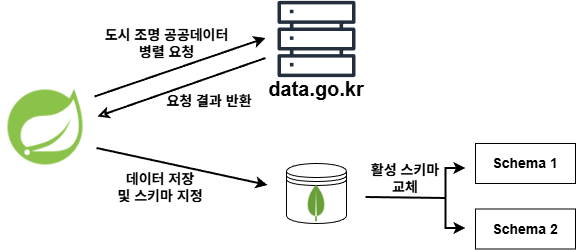

The diagram above was exported from draw.io. Its source (the exported page's mxGraphModel, read from the mxfile embedded in the PNG):
<mxGraphModel dx="-272" dy="-551" grid="1" gridSize="10" guides="1" tooltips="1" connect="1" arrows="1" fold="1" page="1" pageScale="1" pageWidth="1169" pageHeight="827" math="0" shadow="0">
  <root>
    <mxCell id="0" />
    <mxCell id="1" parent="0" />
    <mxCell id="mQY3N-TCiX6LFkgnBmyd-54" value="" style="sketch=0;outlineConnect=0;fontColor=#232F3E;gradientColor=none;fillColor=#232F3D;strokeColor=none;dashed=0;verticalLabelPosition=bottom;verticalAlign=top;align=center;html=1;fontSize=12;fontStyle=0;aspect=fixed;pointerEvents=1;shape=mxgraph.aws4.servers;" vertex="1" parent="1">
      <mxGeometry x="2767" y="1890.5" width="78" height="78" as="geometry" />
    </mxCell>
    <mxCell id="mQY3N-TCiX6LFkgnBmyd-55" value="" style="shape=datastore;whiteSpace=wrap;html=1;" vertex="1" parent="1">
      <mxGeometry x="2776" y="2054" width="60" height="60" as="geometry" />
    </mxCell>
    <mxCell id="mQY3N-TCiX6LFkgnBmyd-56" value="" style="shape=image;imageAspect=0;aspect=fixed;verticalLabelPosition=bottom;verticalAlign=top;image=data:image/png,(base64 omitted: 2288 chars);" vertex="1" parent="1">
      <mxGeometry x="2786" y="2074" width="40" height="40" as="geometry" />
    </mxCell>
    <mxCell id="mQY3N-TCiX6LFkgnBmyd-58" value="" style="shape=image;imageAspect=0;aspect=fixed;verticalLabelPosition=bottom;verticalAlign=top;image=data:image/png,(base64 omitted: 3656 chars);" vertex="1" parent="1">
      <mxGeometry x="2490" y="1973" width="90" height="90" as="geometry" />
    </mxCell>
    <mxCell id="mQY3N-TCiX6LFkgnBmyd-59" value="&lt;b&gt;&lt;font style=&quot;font-size: 14px;&quot;&gt;Schema 1&lt;/font&gt;&lt;/b&gt;" style="whiteSpace=wrap;html=1;align=center;" vertex="1" parent="1">
      <mxGeometry x="2965" y="2034" width="100" height="40" as="geometry" />
    </mxCell>
    <mxCell id="mQY3N-TCiX6LFkgnBmyd-60" value="&lt;b&gt;&lt;font style=&quot;font-size: 14px;&quot;&gt;Schema 2&lt;/font&gt;&lt;/b&gt;" style="whiteSpace=wrap;html=1;align=center;" vertex="1" parent="1">
      <mxGeometry x="2965" y="2099.5" width="100" height="40" as="geometry" />
    </mxCell>
    <mxCell id="mQY3N-TCiX6LFkgnBmyd-61" value="" style="endArrow=classic;startArrow=none;html=1;rounded=0;exitX=1;exitY=0.5;exitDx=0;exitDy=0;strokeWidth=2;startFill=0;" edge="1" parent="1">
      <mxGeometry width="50" height="50" relative="1" as="geometry">
        <mxPoint x="2584" y="1987" as="sourcePoint" />
        <mxPoint x="2755" y="1928.5" as="targetPoint" />
      </mxGeometry>
    </mxCell>
    <mxCell id="mQY3N-TCiX6LFkgnBmyd-62" value="" style="endArrow=none;startArrow=classic;html=1;rounded=0;exitX=1;exitY=0.5;exitDx=0;exitDy=0;strokeWidth=2;startFill=0;" edge="1" parent="1">
      <mxGeometry width="50" height="50" relative="1" as="geometry">
        <mxPoint x="2587" y="2007" as="sourcePoint" />
        <mxPoint x="2755" y="1948.5" as="targetPoint" />
      </mxGeometry>
    </mxCell>
    <mxCell id="mQY3N-TCiX6LFkgnBmyd-63" value="&lt;span style=&quot;font-size: 14px;&quot;&gt;&lt;b&gt;도시 조명 공공데이터&lt;/b&gt;&lt;/span&gt;&lt;div&gt;&lt;span style=&quot;font-size: 14px;&quot;&gt;&lt;b&gt;병렬 요청&lt;/b&gt;&lt;/span&gt;&lt;/div&gt;" style="text;html=1;align=center;verticalAlign=middle;whiteSpace=wrap;rounded=0;" vertex="1" parent="1">
      <mxGeometry x="2584" y="1918.5" width="145" height="30" as="geometry" />
    </mxCell>
    <mxCell id="mQY3N-TCiX6LFkgnBmyd-64" value="&lt;b style=&quot;&quot;&gt;&lt;font style=&quot;font-size: 14px;&quot;&gt;요청 결과 반환&lt;/font&gt;&lt;/b&gt;" style="text;html=1;align=center;verticalAlign=middle;whiteSpace=wrap;rounded=0;" vertex="1" parent="1">
      <mxGeometry x="2655" y="1977" width="88" height="30" as="geometry" />
    </mxCell>
    <mxCell id="mQY3N-TCiX6LFkgnBmyd-65" value="&lt;font style=&quot;font-size: 20px;&quot;&gt;&lt;b&gt;data.go.kr&lt;/b&gt;&lt;/font&gt;" style="text;html=1;align=center;verticalAlign=middle;whiteSpace=wrap;rounded=0;" vertex="1" parent="1">
      <mxGeometry x="2756" y="1964" width="100" height="30" as="geometry" />
    </mxCell>
    <mxCell id="mQY3N-TCiX6LFkgnBmyd-66" value="" style="endArrow=classic;startArrow=none;html=1;rounded=0;exitX=1;exitY=0.5;exitDx=0;exitDy=0;strokeWidth=2;startFill=0;" edge="1" parent="1">
      <mxGeometry width="50" height="50" relative="1" as="geometry">
        <mxPoint x="2586" y="2038.5" as="sourcePoint" />
        <mxPoint x="2757" y="2075.5" as="targetPoint" />
      </mxGeometry>
    </mxCell>
    <mxCell id="mQY3N-TCiX6LFkgnBmyd-68" value="&lt;span style=&quot;font-size: 14px;&quot;&gt;&lt;b&gt;데이터 저장&lt;/b&gt;&lt;/span&gt;&lt;div&gt;&lt;span style=&quot;font-size: 14px;&quot;&gt;&lt;b&gt;및 스키마 지정&lt;/b&gt;&lt;/span&gt;&lt;/div&gt;" style="text;html=1;align=center;verticalAlign=middle;whiteSpace=wrap;rounded=0;" vertex="1" parent="1">
      <mxGeometry x="2565" y="2063" width="170" height="30" as="geometry" />
    </mxCell>
    <mxCell id="mQY3N-TCiX6LFkgnBmyd-69" value="" style="endArrow=classic;startArrow=classic;html=1;rounded=0;strokeWidth=2;startFill=1;" edge="1" parent="1">
      <mxGeometry width="50" height="50" relative="1" as="geometry">
        <mxPoint x="2955" y="2058.5" as="sourcePoint" />
        <mxPoint x="2955" y="2118.5" as="targetPoint" />
        <Array as="points">
          <mxPoint x="2935" y="2058.5" />
          <mxPoint x="2935" y="2118.5" />
        </Array>
      </mxGeometry>
    </mxCell>
    <mxCell id="mQY3N-TCiX6LFkgnBmyd-70" value="" style="endArrow=none;html=1;rounded=0;strokeWidth=2;" edge="1" parent="1">
      <mxGeometry width="50" height="50" relative="1" as="geometry">
        <mxPoint x="2855" y="2087.5" as="sourcePoint" />
        <mxPoint x="2935" y="2088.5" as="targetPoint" />
      </mxGeometry>
    </mxCell>
    <mxCell id="mQY3N-TCiX6LFkgnBmyd-71" value="&lt;b style=&quot;&quot;&gt;&lt;font style=&quot;font-size: 14px;&quot;&gt;활성 스키마&lt;/font&gt;&lt;/b&gt;&lt;div&gt;&lt;b style=&quot;&quot;&gt;&lt;font style=&quot;font-size: 14px;&quot;&gt;교체&lt;/font&gt;&lt;/b&gt;&lt;/div&gt;" style="text;html=1;align=center;verticalAlign=middle;whiteSpace=wrap;rounded=0;" vertex="1" parent="1">
      <mxGeometry x="2845" y="2054" width="100" height="30" as="geometry" />
    </mxCell>
  </root>
</mxGraphModel>